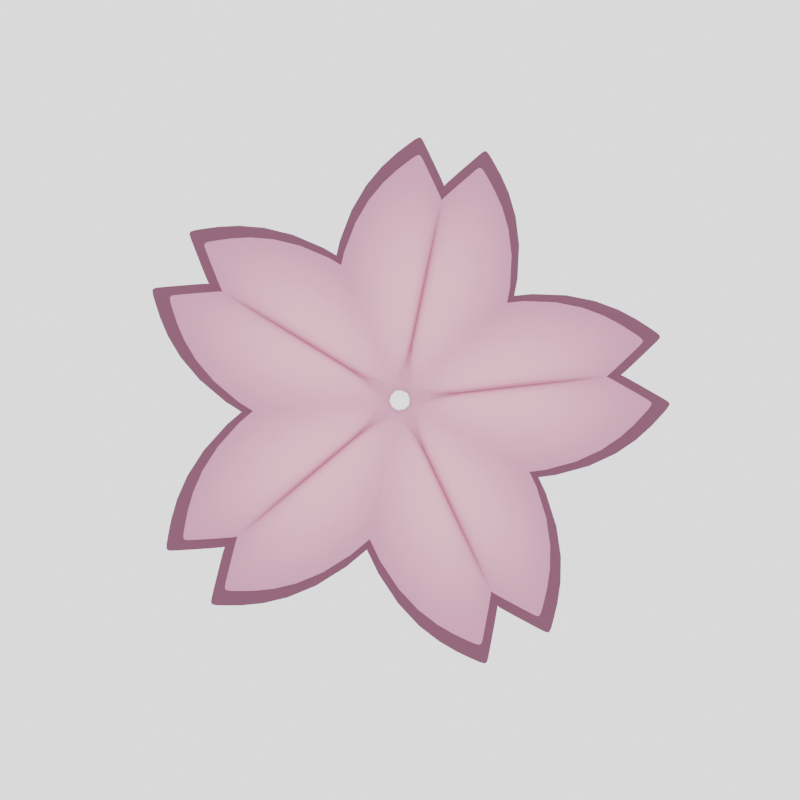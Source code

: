 # Source: logo.blend  (saved by Blender 4.4.32; exported with 4.5.12 LTS)
import bpy
from mathutils import Matrix  # noqa: F401  (used for matrix-valued properties, if any)

bpy.ops.wm.read_factory_settings(use_empty=True)
scene = bpy.context.scene
scene.name = 'Scene'

# ---- collections
col_collection = bpy.data.collections.new('Collection'); scene.collection.children.link(col_collection)
col_spares = bpy.data.collections.new('spares'); scene.collection.children.link(col_spares)
col_spares.hide_render = True
col_petals = bpy.data.collections.new('petals'); scene.collection.children.link(col_petals)
col_outline = bpy.data.collections.new('outline'); scene.collection.children.link(col_outline)

# ---- materials (node trees are filled in below, after node groups)
mat_flower = bpy.data.materials.new('Flower')
mat_outline = bpy.data.materials.new('Outline')

# ---- material node trees
mat_flower.use_nodes = True; mat_flower.node_tree.nodes.clear()
_N = mat_flower.node_tree.nodes; _L = mat_flower.node_tree.links
n0 = _N.new('ShaderNodeBsdfPrincipled'); n0.name = 'Principled BSDF'; n0.location = (39, 247)
n0.inputs[2].default_value = 1.0
n0.inputs[27].default_value = (1.0, 0.3535, 0.6106, 1.0)
n0.inputs[28].default_value = 0.3
n1 = _N.new('ShaderNodeOutputMaterial'); n1.name = 'Material Output'; n1.location = (329, 247)
n2 = _N.new('ShaderNodeValToRGB'); n2.name = 'Color Ramp'; n2.location = (-447, 194)
while len(n2.color_ramp.elements) > 1: n2.color_ramp.elements.remove(n2.color_ramp.elements[-1])
n2.color_ramp.elements[0].position = 0.0; n2.color_ramp.elements[0].color = (0.369, 0.1492, 0.237, 1.0)
_e = n2.color_ramp.elements.new(1.0); _e.color = (1.0, 0.4854, 0.552, 1.0)
n3 = _N.new('ShaderNodeSeparateXYZ'); n3.name = 'Separate XYZ'; n3.location = (-747, 168)
n4 = _N.new('ShaderNodeTexCoord'); n4.name = 'Texture Coordinate'; n4.location = (-1019, 151)
_L.new(n0.outputs[0], n1.inputs[0])
_L.new(n2.outputs[0], n0.inputs[0])
_L.new(n3.outputs[2], n2.inputs[0])
_L.new(n4.outputs[0], n3.inputs[0])
n1.is_active_output = True
mat_outline.use_nodes = True; mat_outline.node_tree.nodes.clear()
_N = mat_outline.node_tree.nodes; _L = mat_outline.node_tree.links
n0 = _N.new('ShaderNodeBsdfPrincipled'); n0.name = 'Principled BSDF'; n0.location = (39, 247)
n0.inputs[0].default_value = (0.0, 0.0, 0.0, 1.0)
n0.inputs[2].default_value = 1.0
n0.inputs[27].default_value = (1.0, 0.3535, 0.6106, 1.0)
n0.inputs[28].default_value = 0.3
n1 = _N.new('ShaderNodeOutputMaterial'); n1.name = 'Material Output'; n1.location = (329, 247)
_L.new(n0.outputs[0], n1.inputs[0])
n1.is_active_output = True

# ---- world
world_world = bpy.data.worlds.new('World'); scene.world = world_world
world_world.use_nodes = True; world_world.node_tree.nodes.clear()
_N = world_world.node_tree.nodes; _L = world_world.node_tree.links
n0 = _N.new('ShaderNodeOutputWorld'); n0.name = 'World Output'; n0.location = (300, 300)
n1 = _N.new('ShaderNodeBackground'); n1.name = 'Background'; n1.location = (10, 300)
n1.inputs[0].default_value = (1.0, 1.0, 1.0, 1.0)
n1.inputs[1].default_value = 2.0
_L.new(n1.outputs[0], n0.inputs[0])
n0.is_active_output = True
world_world.color = (0.05088, 0.05088, 0.05088)
world_world.sun_shadow_jitter_overblur = 0.0

# ---- cameras
cam_camera = bpy.data.cameras.new('Camera')
cam_camera.clip_end = 100.0
cam_camera.ortho_scale = 7.314

# ---- meshes
me_plane = bpy.data.meshes.new('Plane')
me_plane.from_pydata([(0.6891, -0.5269, 0.0008538), (0.2562, 1.346, 0.001346), (0.7299, 0.7956, -0.001817), (-0.004493, -0.9213, -0.000804), (-0.005062, 0.003962, -0.003513), (-0.004997, 0.9868, 0.00536), (0.2563, 1.34, -0.005968), (-0.0008467, 0.978, 9.944e-05), (0.04191, 0.009668, 0.2709), (0.0228, 1.033, -0.0007327), (0.0255, 1.01, -0.001184)], [], [(3, 0, 2, 8), (10, 6, 1, 9), (8, 2, 6, 10), (4, 8, 10, 7), (7, 10, 9, 5), (3, 8, 4)])
_uv = me_plane.uv_layers.new(name='UVMap')
_uv.uv.foreach_set('vector', [0.5, 0.0, 1.0, 0.0, 1.0, 0.5, 0.5306, 0.5, 0.5306, 0.8384, 1.0, 0.991, 1.0, 1.0, 0.5306, 0.8446, 0.5306, 0.5, 1.0, 0.5, 1.0, 0.991, 0.5306, 0.8384, 0.5, 0.5, 0.5306, 0.5, 0.5306, 0.8384, 0.5, 0.8284, 0.5, 0.8284, 0.5306, 0.8384, 0.5306, 0.8446, 0.5, 0.8344, 0.5, 0.0, 0.5306, 0.5, 0.5, 0.5])
me_plane.materials.append(mat_flower)
me_plane.update()
me_plane_001 = bpy.data.meshes.new('Plane.001')
me_plane_001.from_pydata([(0.6891, -0.5269, 0.0008538), (0.2562, 1.346, 0.001346), (0.7299, 0.7956, -0.001817), (-0.004493, -0.9213, -0.000804), (-0.005062, 0.003962, -0.003513), (-0.004997, 0.9868, 0.00536), (0.2563, 1.34, -0.005968), (-0.0008467, 0.978, 9.944e-05), (0.04191, 0.009668, 0.2709), (0.0228, 1.033, -0.0007327), (0.0255, 1.01, -0.001184)], [], [(3, 0, 2, 8), (10, 6, 1, 9), (8, 2, 6, 10), (4, 8, 10, 7), (7, 10, 9, 5), (3, 8, 4)])
_uv = me_plane_001.uv_layers.new(name='UVMap')
_uv.uv.foreach_set('vector', [0.5, 0.0, 1.0, 0.0, 1.0, 0.5, 0.5306, 0.5, 0.5306, 0.8384, 1.0, 0.991, 1.0, 1.0, 0.5306, 0.8446, 0.5306, 0.5, 1.0, 0.5, 1.0, 0.991, 0.5306, 0.8384, 0.5, 0.5, 0.5306, 0.5, 0.5306, 0.8384, 0.5, 0.8284, 0.5, 0.8284, 0.5306, 0.8384, 0.5306, 0.8446, 0.5, 0.8344, 0.5, 0.0, 0.5306, 0.5, 0.5, 0.5])
me_plane_001.materials.append(mat_outline)
me_plane_001.update()

# ---- objects
ob_camera = bpy.data.objects.new('Camera', cam_camera)
ob_petal = bpy.data.objects.new('Petal', me_plane)
ob_petal_001 = bpy.data.objects.new('Petal.001', me_plane)
ob_petal_002 = bpy.data.objects.new('Petal.002', me_plane)
ob_petal_003 = bpy.data.objects.new('Petal.003', me_plane)
ob_petal_004 = bpy.data.objects.new('Petal.004', me_plane)
ob_petal_005 = bpy.data.objects.new('Petal.005', me_plane)
ob_petal_006 = bpy.data.objects.new('Petal.006', me_plane_001)
ob_petal_007 = bpy.data.objects.new('Petal.007', me_plane_001)
ob_petal_008 = bpy.data.objects.new('Petal.008', me_plane_001)
ob_petal_009 = bpy.data.objects.new('Petal.009', me_plane_001)
ob_petal_010 = bpy.data.objects.new('Petal.010', me_plane_001)

# ---- transforms, parenting, visibility, modifiers, constraints
ob_camera.location = (0.0, -13.25, -3.196e-05)
ob_camera.rotation_euler = (1.571, -0.0, 0.0)
ob_camera.lock_rotations_4d = False
ob_camera.empty_display_type = 'ARROWS'
ob_camera.color = (0.0, 0.0, 0.0, 0.0)
ob_camera.display_type = 'WIRE'
ob_camera.lineart.crease_threshold = 0.0
ob_petal.location = (-4.559, -4.754e-07, 3.538)
ob_petal.rotation_euler = (1.571, -0.0, 0.0)
_m = ob_petal.modifiers.new('Mirror', 'MIRROR')
_m.use_clip = True
_m = ob_petal.modifiers.new('Subdivision', 'SUBSURF')
_m.levels = 3
ob_petal_001.location = (0.2019, 0.1012, 0.9784)
ob_petal_001.rotation_euler = (1.468, 0.2064, 2.813e-08)
ob_petal_001.scale = (1.5, 1.5, 1.5)
_m = ob_petal_001.modifiers.new('Mirror', 'MIRROR')
_m.use_clip = True
_m = ob_petal_001.modifiers.new('Subdivision', 'SUBSURF')
_m.levels = 3
ob_petal_002.location = (0.9947, 0.03101, 0.1141)
ob_petal_002.rotation_euler = (0.8481, 1.419, -0.6959)
ob_petal_002.scale = (1.5, 1.5, 1.5)
_m = ob_petal_002.modifiers.new('Mirror', 'MIRROR')
_m.use_clip = True
_m = ob_petal_002.modifiers.new('Subdivision', 'SUBSURF')
_m.levels = 3
ob_petal_003.location = (0.4284, -0.08319, -0.9034)
ob_petal_003.rotation_euler = (1.682, 2.702, 0.06828)
ob_petal_003.scale = (1.5, 1.5, 1.5)
_m = ob_petal_003.modifiers.new('Mirror', 'MIRROR')
_m.use_clip = True
_m = ob_petal_003.modifiers.new('Subdivision', 'SUBSURF')
_m.levels = 3
ob_petal_004.location = (-0.7697, -0.0823, -0.6438)
ob_petal_004.rotation_euler = (1.726, 4.006, -0.09711)
ob_petal_004.scale = (1.5, 1.5, 1.5)
_m = ob_petal_004.modifiers.new('Mirror', 'MIRROR')
_m.use_clip = True
_m = ob_petal_004.modifiers.new('Subdivision', 'SUBSURF')
_m.levels = 3
ob_petal_005.location = (-0.859, 0.03328, 0.5247)
ob_petal_005.rotation_euler = (1.382, 5.273, 0.1819)
ob_petal_005.scale = (1.5, 1.5, 1.5)
_m = ob_petal_005.modifiers.new('Mirror', 'MIRROR')
_m.use_clip = True
_m = ob_petal_005.modifiers.new('Subdivision', 'SUBSURF')
_m.levels = 3
ob_petal_006.location = (0.2134, 0.3058, 1.066)
ob_petal_006.rotation_euler = (1.468, 0.2064, 2.813e-08)
ob_petal_006.scale = (1.636, 1.636, 1.636)
_m = ob_petal_006.modifiers.new('Mirror', 'MIRROR')
_m.use_clip = True
_m = ob_petal_006.modifiers.new('Subdivision', 'SUBSURF')
_m.levels = 3
ob_petal_007.location = (1.078, 0.2293, 0.1232)
ob_petal_007.rotation_euler = (0.8481, 1.419, -0.6959)
ob_petal_007.scale = (1.636, 1.636, 1.636)
_m = ob_petal_007.modifiers.new('Mirror', 'MIRROR')
_m.use_clip = True
_m = ob_petal_007.modifiers.new('Subdivision', 'SUBSURF')
_m.levels = 3
ob_petal_008.location = (0.4604, 0.1048, -0.9865)
ob_petal_008.rotation_euler = (1.682, 2.702, 0.06828)
ob_petal_008.scale = (1.636, 1.636, 1.636)
_m = ob_petal_008.modifiers.new('Mirror', 'MIRROR')
_m.use_clip = True
_m = ob_petal_008.modifiers.new('Subdivision', 'SUBSURF')
_m.levels = 3
ob_petal_009.location = (-0.8461, 0.1057, -0.7033)
ob_petal_009.rotation_euler = (1.726, 4.006, -0.09711)
ob_petal_009.scale = (1.636, 1.636, 1.636)
_m = ob_petal_009.modifiers.new('Mirror', 'MIRROR')
_m.use_clip = True
_m = ob_petal_009.modifiers.new('Subdivision', 'SUBSURF')
_m.levels = 3
ob_petal_010.location = (-0.9435, 0.2318, 0.5709)
ob_petal_010.rotation_euler = (1.382, 5.273, 0.1819)
ob_petal_010.scale = (1.636, 1.636, 1.636)
_m = ob_petal_010.modifiers.new('Mirror', 'MIRROR')
_m.use_clip = True
_m = ob_petal_010.modifiers.new('Subdivision', 'SUBSURF')
_m.levels = 3

# ---- collection membership
col_collection.objects.link(ob_camera)
col_spares.objects.link(ob_petal)
col_petals.objects.link(ob_petal_001)
col_petals.objects.link(ob_petal_002)
col_petals.objects.link(ob_petal_003)
col_petals.objects.link(ob_petal_004)
col_petals.objects.link(ob_petal_005)
col_outline.objects.link(ob_petal_006)
col_outline.objects.link(ob_petal_007)
col_outline.objects.link(ob_petal_008)
col_outline.objects.link(ob_petal_009)
col_outline.objects.link(ob_petal_010)

# ---- scene / render settings (as saved in the file)
scene.camera = ob_camera
scene.frame_start = 1; scene.frame_end = 250; scene.frame_set(1)
scene.render.engine = 'CYCLES'
scene.render.resolution_x = 4096
scene.render.resolution_y = 4096
scene.render.resolution_percentage = 25
bpy.context.view_layer.update()
